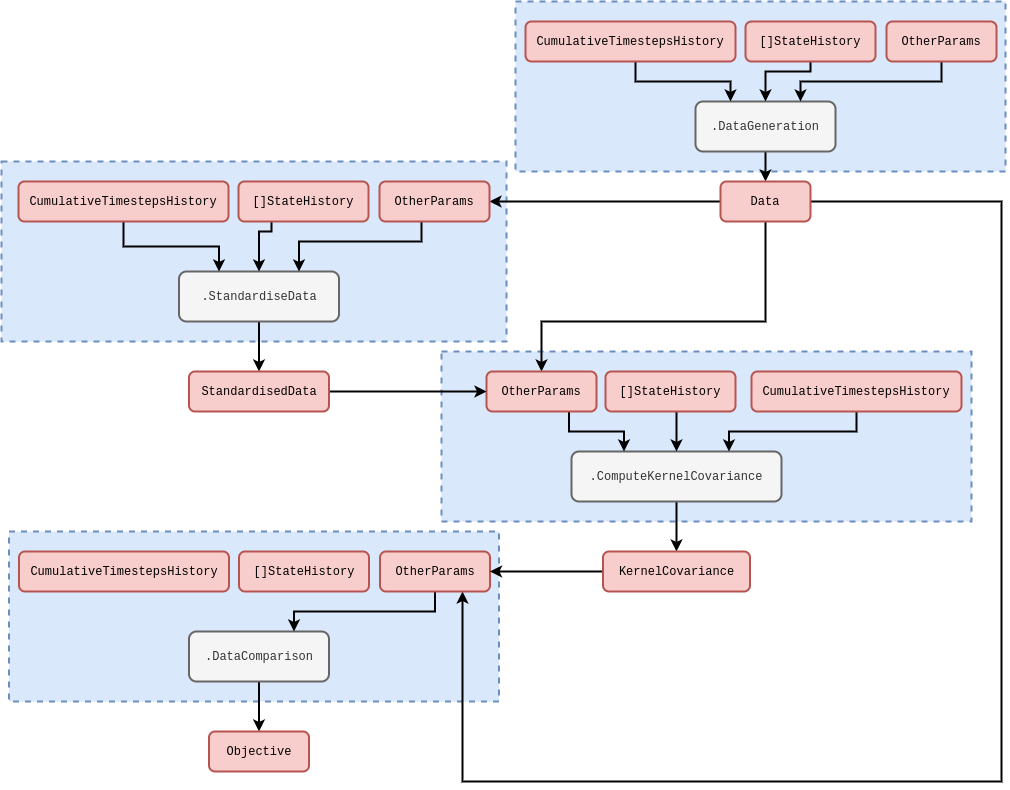

The diagram above was exported from draw.io. Its source (the exported page's mxGraphModel, read from the mxfile embedded in the PNG):
<mxGraphModel dx="884" dy="579" grid="1" gridSize="10" guides="1" tooltips="1" connect="1" arrows="1" fold="1" page="1" pageScale="1" pageWidth="827" pageHeight="1169" math="0" shadow="0">
  <root>
    <mxCell id="0" />
    <mxCell id="1" parent="0" />
    <mxCell id="EQQtzLKZObkJsIPvzI50-1" value="" style="rounded=0;whiteSpace=wrap;html=1;dashed=1;strokeWidth=2;fillColor=#dae8fc;strokeColor=#6c8ebf;" parent="1" vertex="1">
      <mxGeometry x="17.5" y="550" width="490" height="170" as="geometry" />
    </mxCell>
    <mxCell id="EQQtzLKZObkJsIPvzI50-2" value="" style="rounded=0;whiteSpace=wrap;html=1;dashed=1;strokeWidth=2;fillColor=#dae8fc;strokeColor=#6c8ebf;" parent="1" vertex="1">
      <mxGeometry x="10" y="180" width="505" height="180" as="geometry" />
    </mxCell>
    <mxCell id="EQQtzLKZObkJsIPvzI50-3" value="" style="rounded=0;whiteSpace=wrap;html=1;dashed=1;strokeWidth=2;fillColor=#dae8fc;strokeColor=#6c8ebf;" parent="1" vertex="1">
      <mxGeometry x="450" y="370" width="530" height="170" as="geometry" />
    </mxCell>
    <mxCell id="EQQtzLKZObkJsIPvzI50-4" value="" style="rounded=0;whiteSpace=wrap;html=1;dashed=1;strokeWidth=2;fillColor=#dae8fc;strokeColor=#6c8ebf;" parent="1" vertex="1">
      <mxGeometry x="524" y="20" width="490" height="170" as="geometry" />
    </mxCell>
    <mxCell id="GUWqw21SfpII1CYwGdnT-4" style="edgeStyle=orthogonalEdgeStyle;rounded=0;orthogonalLoop=1;jettySize=auto;html=1;entryX=0.5;entryY=0;entryDx=0;entryDy=0;strokeWidth=2;" parent="1" source="EQQtzLKZObkJsIPvzI50-6" target="GUWqw21SfpII1CYwGdnT-3" edge="1">
      <mxGeometry relative="1" as="geometry" />
    </mxCell>
    <mxCell id="EQQtzLKZObkJsIPvzI50-6" value="&lt;font face=&quot;Courier New&quot;&gt;.ComputeKernelCovariance&lt;/font&gt;" style="rounded=1;whiteSpace=wrap;html=1;strokeWidth=2;fillColor=#f5f5f5;fontColor=#333333;strokeColor=#666666;" parent="1" vertex="1">
      <mxGeometry x="580" y="470" width="210" height="50" as="geometry" />
    </mxCell>
    <mxCell id="EQQtzLKZObkJsIPvzI50-9" value="" style="edgeStyle=orthogonalEdgeStyle;rounded=0;orthogonalLoop=1;jettySize=auto;html=1;strokeWidth=2;" parent="1" source="EQQtzLKZObkJsIPvzI50-10" edge="1">
      <mxGeometry relative="1" as="geometry">
        <mxPoint x="774" y="200" as="targetPoint" />
      </mxGeometry>
    </mxCell>
    <mxCell id="EQQtzLKZObkJsIPvzI50-10" value="&lt;font face=&quot;Courier New&quot;&gt;.DataGeneration&lt;/font&gt;" style="rounded=1;whiteSpace=wrap;html=1;strokeWidth=2;fillColor=#f5f5f5;fontColor=#333333;strokeColor=#666666;" parent="1" vertex="1">
      <mxGeometry x="704" y="120" width="140" height="50" as="geometry" />
    </mxCell>
    <mxCell id="EQQtzLKZObkJsIPvzI50-11" style="edgeStyle=orthogonalEdgeStyle;rounded=0;orthogonalLoop=1;jettySize=auto;html=1;entryX=1;entryY=0.5;entryDx=0;entryDy=0;strokeWidth=2;" parent="1" source="EQQtzLKZObkJsIPvzI50-14" target="EQQtzLKZObkJsIPvzI50-40" edge="1">
      <mxGeometry relative="1" as="geometry">
        <mxPoint x="405" y="220" as="targetPoint" />
        <Array as="points" />
      </mxGeometry>
    </mxCell>
    <mxCell id="EQQtzLKZObkJsIPvzI50-12" style="edgeStyle=orthogonalEdgeStyle;rounded=0;orthogonalLoop=1;jettySize=auto;html=1;strokeWidth=2;entryX=0.5;entryY=0;entryDx=0;entryDy=0;" parent="1" source="EQQtzLKZObkJsIPvzI50-14" target="EQQtzLKZObkJsIPvzI50-33" edge="1">
      <mxGeometry relative="1" as="geometry">
        <Array as="points">
          <mxPoint x="774" y="340" />
          <mxPoint x="550" y="340" />
        </Array>
      </mxGeometry>
    </mxCell>
    <mxCell id="EQQtzLKZObkJsIPvzI50-13" style="edgeStyle=orthogonalEdgeStyle;rounded=0;orthogonalLoop=1;jettySize=auto;html=1;entryX=0.75;entryY=1;entryDx=0;entryDy=0;strokeWidth=2;" parent="1" source="EQQtzLKZObkJsIPvzI50-14" target="EQQtzLKZObkJsIPvzI50-55" edge="1">
      <mxGeometry relative="1" as="geometry">
        <Array as="points">
          <mxPoint x="1010" y="220" />
          <mxPoint x="1010" y="800" />
          <mxPoint x="471" y="800" />
        </Array>
      </mxGeometry>
    </mxCell>
    <mxCell id="EQQtzLKZObkJsIPvzI50-14" value="&lt;font face=&quot;Courier New&quot;&gt;Data&lt;/font&gt;" style="rounded=1;whiteSpace=wrap;html=1;strokeWidth=2;fillColor=#f8cecc;strokeColor=#b85450;" parent="1" vertex="1">
      <mxGeometry x="729" y="200" width="90" height="40" as="geometry" />
    </mxCell>
    <mxCell id="EQQtzLKZObkJsIPvzI50-15" style="edgeStyle=orthogonalEdgeStyle;rounded=0;orthogonalLoop=1;jettySize=auto;html=1;entryX=0.25;entryY=0;entryDx=0;entryDy=0;strokeWidth=2;exitX=0.75;exitY=1;exitDx=0;exitDy=0;" parent="1" source="EQQtzLKZObkJsIPvzI50-33" target="EQQtzLKZObkJsIPvzI50-6" edge="1">
      <mxGeometry relative="1" as="geometry">
        <mxPoint x="735" y="460" as="sourcePoint" />
      </mxGeometry>
    </mxCell>
    <mxCell id="EQQtzLKZObkJsIPvzI50-57" value="" style="edgeStyle=orthogonalEdgeStyle;rounded=0;orthogonalLoop=1;jettySize=auto;html=1;strokeWidth=2;" parent="1" source="EQQtzLKZObkJsIPvzI50-17" target="EQQtzLKZObkJsIPvzI50-45" edge="1">
      <mxGeometry relative="1" as="geometry" />
    </mxCell>
    <mxCell id="EQQtzLKZObkJsIPvzI50-17" value="&lt;font face=&quot;Courier New&quot;&gt;.StandardiseData&lt;/font&gt;" style="rounded=1;whiteSpace=wrap;html=1;strokeWidth=2;fillColor=#f5f5f5;fontColor=#333333;strokeColor=#666666;" parent="1" vertex="1">
      <mxGeometry x="187.5" y="290" width="160" height="50" as="geometry" />
    </mxCell>
    <mxCell id="EQQtzLKZObkJsIPvzI50-20" style="edgeStyle=orthogonalEdgeStyle;rounded=0;orthogonalLoop=1;jettySize=auto;html=1;entryX=0.25;entryY=0;entryDx=0;entryDy=0;strokeWidth=2;exitX=0.5;exitY=1;exitDx=0;exitDy=0;" parent="1" source="EQQtzLKZObkJsIPvzI50-37" target="EQQtzLKZObkJsIPvzI50-17" edge="1">
      <mxGeometry relative="1" as="geometry">
        <mxPoint x="195" y="255" as="sourcePoint" />
      </mxGeometry>
    </mxCell>
    <mxCell id="EQQtzLKZObkJsIPvzI50-21" style="edgeStyle=orthogonalEdgeStyle;rounded=0;orthogonalLoop=1;jettySize=auto;html=1;entryX=0.5;entryY=0;entryDx=0;entryDy=0;strokeWidth=2;" parent="1" source="EQQtzLKZObkJsIPvzI50-22" target="EQQtzLKZObkJsIPvzI50-10" edge="1">
      <mxGeometry relative="1" as="geometry">
        <Array as="points">
          <mxPoint x="819" y="90" />
          <mxPoint x="774" y="90" />
        </Array>
      </mxGeometry>
    </mxCell>
    <mxCell id="EQQtzLKZObkJsIPvzI50-22" value="&lt;font face=&quot;Courier New&quot;&gt;[]StateHistory&lt;/font&gt;" style="rounded=1;whiteSpace=wrap;html=1;strokeWidth=2;fillColor=#f8cecc;strokeColor=#b85450;" parent="1" vertex="1">
      <mxGeometry x="754" y="40" width="130" height="40" as="geometry" />
    </mxCell>
    <mxCell id="EQQtzLKZObkJsIPvzI50-23" style="edgeStyle=orthogonalEdgeStyle;rounded=0;orthogonalLoop=1;jettySize=auto;html=1;entryX=0.25;entryY=0;entryDx=0;entryDy=0;strokeWidth=2;" parent="1" source="EQQtzLKZObkJsIPvzI50-24" target="EQQtzLKZObkJsIPvzI50-10" edge="1">
      <mxGeometry relative="1" as="geometry">
        <Array as="points">
          <mxPoint x="644" y="100" />
          <mxPoint x="739" y="100" />
        </Array>
      </mxGeometry>
    </mxCell>
    <mxCell id="EQQtzLKZObkJsIPvzI50-24" value="&lt;font face=&quot;Courier New&quot;&gt;CumulativeTimestepsHistory&lt;/font&gt;" style="rounded=1;whiteSpace=wrap;html=1;strokeWidth=2;fillColor=#f8cecc;strokeColor=#b85450;" parent="1" vertex="1">
      <mxGeometry x="534" y="40" width="210" height="40" as="geometry" />
    </mxCell>
    <mxCell id="EQQtzLKZObkJsIPvzI50-25" style="edgeStyle=orthogonalEdgeStyle;rounded=0;orthogonalLoop=1;jettySize=auto;html=1;entryX=0.75;entryY=0;entryDx=0;entryDy=0;strokeWidth=2;" parent="1" source="EQQtzLKZObkJsIPvzI50-26" target="EQQtzLKZObkJsIPvzI50-10" edge="1">
      <mxGeometry relative="1" as="geometry">
        <Array as="points">
          <mxPoint x="950" y="100" />
          <mxPoint x="809" y="100" />
        </Array>
      </mxGeometry>
    </mxCell>
    <mxCell id="EQQtzLKZObkJsIPvzI50-26" value="&lt;font face=&quot;Courier New&quot;&gt;OtherParams&lt;/font&gt;" style="rounded=1;whiteSpace=wrap;html=1;strokeWidth=2;fillColor=#f8cecc;strokeColor=#b85450;" parent="1" vertex="1">
      <mxGeometry x="895" y="40" width="110" height="40" as="geometry" />
    </mxCell>
    <mxCell id="EQQtzLKZObkJsIPvzI50-27" style="edgeStyle=orthogonalEdgeStyle;rounded=0;orthogonalLoop=1;jettySize=auto;html=1;entryX=0.5;entryY=0;entryDx=0;entryDy=0;strokeWidth=2;" parent="1" source="EQQtzLKZObkJsIPvzI50-29" target="EQQtzLKZObkJsIPvzI50-6" edge="1">
      <mxGeometry relative="1" as="geometry">
        <Array as="points">
          <mxPoint x="685" y="460" />
          <mxPoint x="685" y="460" />
        </Array>
      </mxGeometry>
    </mxCell>
    <mxCell id="EQQtzLKZObkJsIPvzI50-29" value="&lt;font face=&quot;Courier New&quot;&gt;[]StateHistory&lt;/font&gt;" style="rounded=1;whiteSpace=wrap;html=1;strokeWidth=2;fillColor=#f8cecc;strokeColor=#b85450;" parent="1" vertex="1">
      <mxGeometry x="614" y="390" width="130" height="40" as="geometry" />
    </mxCell>
    <mxCell id="GUWqw21SfpII1CYwGdnT-2" style="edgeStyle=orthogonalEdgeStyle;rounded=0;orthogonalLoop=1;jettySize=auto;html=1;entryX=0.75;entryY=0;entryDx=0;entryDy=0;strokeWidth=2;" parent="1" source="EQQtzLKZObkJsIPvzI50-31" target="EQQtzLKZObkJsIPvzI50-6" edge="1">
      <mxGeometry relative="1" as="geometry" />
    </mxCell>
    <mxCell id="EQQtzLKZObkJsIPvzI50-31" value="&lt;font face=&quot;Courier New&quot;&gt;CumulativeTimestepsHistory&lt;/font&gt;" style="rounded=1;whiteSpace=wrap;html=1;strokeWidth=2;fillColor=#f8cecc;strokeColor=#b85450;" parent="1" vertex="1">
      <mxGeometry x="760" y="390" width="210" height="40" as="geometry" />
    </mxCell>
    <mxCell id="EQQtzLKZObkJsIPvzI50-33" value="&lt;font face=&quot;Courier New&quot;&gt;OtherParams&lt;/font&gt;" style="rounded=1;whiteSpace=wrap;html=1;strokeWidth=2;fillColor=#f8cecc;strokeColor=#b85450;" parent="1" vertex="1">
      <mxGeometry x="495" y="390" width="110" height="40" as="geometry" />
    </mxCell>
    <mxCell id="EQQtzLKZObkJsIPvzI50-34" style="edgeStyle=orthogonalEdgeStyle;rounded=0;orthogonalLoop=1;jettySize=auto;html=1;entryX=0.5;entryY=0;entryDx=0;entryDy=0;strokeWidth=2;" parent="1" source="EQQtzLKZObkJsIPvzI50-36" target="EQQtzLKZObkJsIPvzI50-17" edge="1">
      <mxGeometry relative="1" as="geometry">
        <Array as="points">
          <mxPoint x="280" y="250" />
          <mxPoint x="268" y="250" />
        </Array>
      </mxGeometry>
    </mxCell>
    <mxCell id="EQQtzLKZObkJsIPvzI50-36" value="&lt;font face=&quot;Courier New&quot;&gt;[]StateHistory&lt;/font&gt;" style="rounded=1;whiteSpace=wrap;html=1;strokeWidth=2;fillColor=#f8cecc;strokeColor=#b85450;" parent="1" vertex="1">
      <mxGeometry x="247" y="200" width="130" height="40" as="geometry" />
    </mxCell>
    <mxCell id="EQQtzLKZObkJsIPvzI50-37" value="&lt;font face=&quot;Courier New&quot;&gt;CumulativeTimestepsHistory&lt;/font&gt;" style="rounded=1;whiteSpace=wrap;html=1;strokeWidth=2;fillColor=#f8cecc;strokeColor=#b85450;" parent="1" vertex="1">
      <mxGeometry x="27" y="200" width="210" height="40" as="geometry" />
    </mxCell>
    <mxCell id="EQQtzLKZObkJsIPvzI50-38" style="edgeStyle=orthogonalEdgeStyle;rounded=0;orthogonalLoop=1;jettySize=auto;html=1;entryX=0.75;entryY=0;entryDx=0;entryDy=0;strokeWidth=2;" parent="1" source="EQQtzLKZObkJsIPvzI50-40" target="EQQtzLKZObkJsIPvzI50-17" edge="1">
      <mxGeometry relative="1" as="geometry">
        <Array as="points">
          <mxPoint x="430" y="260" />
          <mxPoint x="308" y="260" />
        </Array>
      </mxGeometry>
    </mxCell>
    <mxCell id="EQQtzLKZObkJsIPvzI50-40" value="&lt;font face=&quot;Courier New&quot;&gt;OtherParams&lt;/font&gt;" style="rounded=1;whiteSpace=wrap;html=1;strokeWidth=2;fillColor=#f8cecc;strokeColor=#b85450;" parent="1" vertex="1">
      <mxGeometry x="388" y="200" width="110" height="40" as="geometry" />
    </mxCell>
    <mxCell id="GUWqw21SfpII1CYwGdnT-1" style="edgeStyle=orthogonalEdgeStyle;rounded=0;orthogonalLoop=1;jettySize=auto;html=1;entryX=0;entryY=0.5;entryDx=0;entryDy=0;strokeWidth=2;" parent="1" source="EQQtzLKZObkJsIPvzI50-45" target="EQQtzLKZObkJsIPvzI50-33" edge="1">
      <mxGeometry relative="1" as="geometry" />
    </mxCell>
    <mxCell id="EQQtzLKZObkJsIPvzI50-45" value="&lt;font face=&quot;Courier New&quot;&gt;StandardisedData&lt;/font&gt;" style="rounded=1;whiteSpace=wrap;html=1;strokeWidth=2;fillColor=#f8cecc;strokeColor=#b85450;" parent="1" vertex="1">
      <mxGeometry x="197.5" y="390" width="140" height="40" as="geometry" />
    </mxCell>
    <mxCell id="EQQtzLKZObkJsIPvzI50-50" value="" style="edgeStyle=orthogonalEdgeStyle;rounded=0;orthogonalLoop=1;jettySize=auto;html=1;strokeWidth=2;" parent="1" source="EQQtzLKZObkJsIPvzI50-51" target="EQQtzLKZObkJsIPvzI50-56" edge="1">
      <mxGeometry relative="1" as="geometry" />
    </mxCell>
    <mxCell id="EQQtzLKZObkJsIPvzI50-51" value="&lt;font face=&quot;Courier New&quot;&gt;.DataComparison&lt;/font&gt;" style="rounded=1;whiteSpace=wrap;html=1;strokeWidth=2;fillColor=#f5f5f5;fontColor=#333333;strokeColor=#666666;" parent="1" vertex="1">
      <mxGeometry x="197.5" y="650" width="140" height="50" as="geometry" />
    </mxCell>
    <mxCell id="EQQtzLKZObkJsIPvzI50-52" value="&lt;font face=&quot;Courier New&quot;&gt;[]StateHistory&lt;/font&gt;" style="rounded=1;whiteSpace=wrap;html=1;strokeWidth=2;fillColor=#f8cecc;strokeColor=#b85450;" parent="1" vertex="1">
      <mxGeometry x="247.5" y="570" width="130" height="40" as="geometry" />
    </mxCell>
    <mxCell id="EQQtzLKZObkJsIPvzI50-53" value="&lt;font face=&quot;Courier New&quot;&gt;CumulativeTimestepsHistory&lt;/font&gt;" style="rounded=1;whiteSpace=wrap;html=1;strokeWidth=2;fillColor=#f8cecc;strokeColor=#b85450;" parent="1" vertex="1">
      <mxGeometry x="27.5" y="570" width="210" height="40" as="geometry" />
    </mxCell>
    <mxCell id="EQQtzLKZObkJsIPvzI50-54" style="edgeStyle=orthogonalEdgeStyle;rounded=0;orthogonalLoop=1;jettySize=auto;html=1;entryX=0.75;entryY=0;entryDx=0;entryDy=0;strokeWidth=2;" parent="1" source="EQQtzLKZObkJsIPvzI50-55" target="EQQtzLKZObkJsIPvzI50-51" edge="1">
      <mxGeometry relative="1" as="geometry">
        <Array as="points">
          <mxPoint x="443.5" y="630" />
          <mxPoint x="302.5" y="630" />
        </Array>
      </mxGeometry>
    </mxCell>
    <mxCell id="EQQtzLKZObkJsIPvzI50-55" value="&lt;font face=&quot;Courier New&quot;&gt;OtherParams&lt;/font&gt;" style="rounded=1;whiteSpace=wrap;html=1;strokeWidth=2;fillColor=#f8cecc;strokeColor=#b85450;" parent="1" vertex="1">
      <mxGeometry x="388.5" y="570" width="110" height="40" as="geometry" />
    </mxCell>
    <mxCell id="EQQtzLKZObkJsIPvzI50-56" value="&lt;font face=&quot;Courier New&quot;&gt;Objective&lt;/font&gt;" style="rounded=1;whiteSpace=wrap;html=1;strokeWidth=2;fillColor=#f8cecc;strokeColor=#b85450;" parent="1" vertex="1">
      <mxGeometry x="217.5" y="750" width="100" height="40" as="geometry" />
    </mxCell>
    <mxCell id="GUWqw21SfpII1CYwGdnT-5" style="edgeStyle=orthogonalEdgeStyle;rounded=0;orthogonalLoop=1;jettySize=auto;html=1;entryX=1;entryY=0.5;entryDx=0;entryDy=0;strokeWidth=2;" parent="1" source="GUWqw21SfpII1CYwGdnT-3" target="EQQtzLKZObkJsIPvzI50-55" edge="1">
      <mxGeometry relative="1" as="geometry" />
    </mxCell>
    <mxCell id="GUWqw21SfpII1CYwGdnT-3" value="&lt;font face=&quot;Courier New&quot;&gt;KernelCovariance&lt;/font&gt;" style="rounded=1;whiteSpace=wrap;html=1;strokeWidth=2;fillColor=#f8cecc;strokeColor=#b85450;" parent="1" vertex="1">
      <mxGeometry x="611.5" y="570" width="147" height="40" as="geometry" />
    </mxCell>
  </root>
</mxGraphModel>